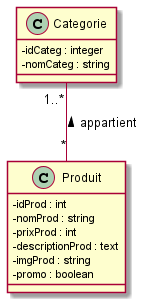

The diagram above was rendered by PlantUML. Its source (embedded in the PNG):
@startuml
skinparam classAttributeIconSize 0
class Produit {

    -idProd : int
    -nomProd : string
    -prixProd : int
    -descriptionProd : text
    -imgProd : string
    -promo : boolean


}

Categorie "1..*" -- "*" Produit:appartient <

class Categorie {

    -idCateg : integer
    -nomCateg : string
}
@enduml